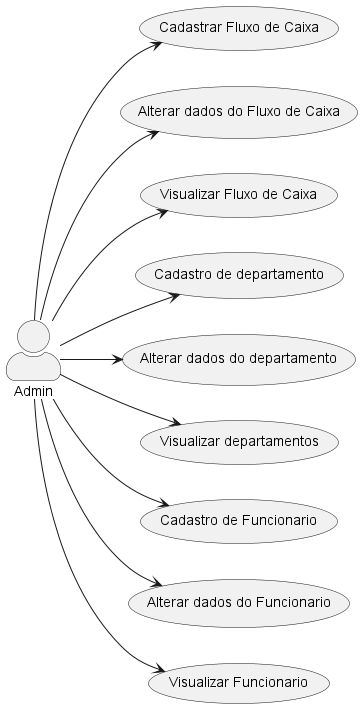

The diagram above was rendered by PlantUML. Its source (embedded in the PNG):
@startuml
skinparam actorStyle awesome
left to right direction
"Admin" as Admin
    Admin --> (Cadastrar Fluxo de Caixa)
    Admin --> (Alterar dados do Fluxo de Caixa)
    Admin --> (Visualizar Fluxo de Caixa)
    Admin --> (Cadastro de departamento)
    Admin --> (Alterar dados do departamento)
    Admin --> (Visualizar departamentos)
    Admin --> (Cadastro de Funcionario)
    Admin --> (Alterar dados do Funcionario)
    Admin --> (Visualizar Funcionario)

@enduml